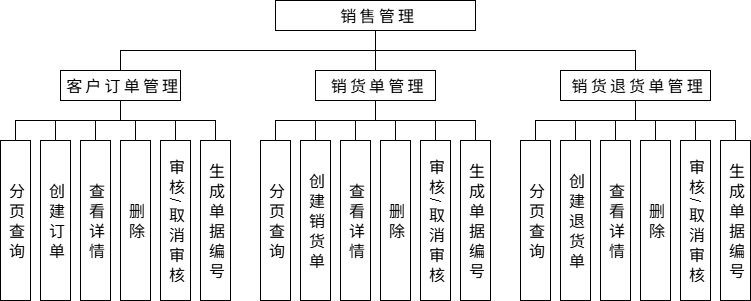

The diagram above was exported from draw.io. Its source (the exported page's mxGraphModel, read from the mxfile embedded in the PNG):
<mxGraphModel dx="544" dy="820" grid="1" gridSize="10" guides="1" tooltips="1" connect="1" arrows="1" fold="1" page="1" pageScale="1" pageWidth="827" pageHeight="1169" math="0" shadow="0">
  <root>
    <mxCell id="0" />
    <mxCell id="1" parent="0" />
    <mxCell id="TK1MOP3ysApwRLtLUK82-133" edge="1" parent="1" source="TK1MOP3ysApwRLtLUK82-129" style="edgeStyle=orthogonalEdgeStyle;rounded=0;orthogonalLoop=1;jettySize=auto;html=1;exitX=0.5;exitY=1;exitDx=0;exitDy=0;entryX=0.5;entryY=0;entryDx=0;entryDy=0;endArrow=none;endFill=0;" target="TK1MOP3ysApwRLtLUK82-131">
      <mxGeometry relative="1" as="geometry" />
    </mxCell>
    <mxCell id="TK1MOP3ysApwRLtLUK82-134" edge="1" parent="1" source="TK1MOP3ysApwRLtLUK82-129" style="edgeStyle=orthogonalEdgeStyle;rounded=0;orthogonalLoop=1;jettySize=auto;html=1;exitX=0.5;exitY=1;exitDx=0;exitDy=0;entryX=0.5;entryY=0;entryDx=0;entryDy=0;endArrow=none;endFill=0;" target="TK1MOP3ysApwRLtLUK82-132">
      <mxGeometry relative="1" as="geometry" />
    </mxCell>
    <mxCell id="OHBRklz0y1p_a8y1DzGB-32" edge="1" parent="1" source="TK1MOP3ysApwRLtLUK82-129" style="edgeStyle=orthogonalEdgeStyle;rounded=0;orthogonalLoop=1;jettySize=auto;html=1;exitX=0.5;exitY=0;exitDx=0;exitDy=0;entryX=0.5;entryY=1;entryDx=0;entryDy=0;endArrow=none;endFill=0;" target="OHBRklz0y1p_a8y1DzGB-31">
      <mxGeometry relative="1" as="geometry" />
    </mxCell>
    <mxCell id="TK1MOP3ysApwRLtLUK82-129" parent="1" style="rounded=0;whiteSpace=wrap;html=1;fontSize=16;fontFamily=Times New Roman;textDirection=vertical-lr;" value="客户订单管理" vertex="1">
      <mxGeometry height="30" width="120" x="60" y="290" as="geometry" />
    </mxCell>
    <mxCell id="TK1MOP3ysApwRLtLUK82-131" parent="1" style="rounded=0;whiteSpace=wrap;html=1;fontSize=16;fontFamily=Times New Roman;textDirection=vertical-lr;" value="分 页 查 询" vertex="1">
      <mxGeometry height="160" width="30" y="360" as="geometry" />
    </mxCell>
    <mxCell id="TK1MOP3ysApwRLtLUK82-132" parent="1" style="rounded=0;whiteSpace=wrap;html=1;fontSize=16;fontFamily=Times New Roman;textDirection=vertical-lr;" value="创 建 订 单" vertex="1">
      <mxGeometry height="160" width="30" x="40" y="360" as="geometry" />
    </mxCell>
    <mxCell id="TK1MOP3ysApwRLtLUK82-135" edge="1" parent="1" source="TK1MOP3ysApwRLtLUK82-129" style="edgeStyle=orthogonalEdgeStyle;rounded=0;orthogonalLoop=1;jettySize=auto;html=1;exitX=0.5;exitY=1;exitDx=0;exitDy=0;entryX=0.5;entryY=0;entryDx=0;entryDy=0;endArrow=none;endFill=0;" target="TK1MOP3ysApwRLtLUK82-136">
      <mxGeometry relative="1" as="geometry">
        <mxPoint x="185" y="360" as="sourcePoint" />
      </mxGeometry>
    </mxCell>
    <mxCell id="TK1MOP3ysApwRLtLUK82-136" parent="1" style="rounded=0;whiteSpace=wrap;html=1;fontSize=16;fontFamily=Times New Roman;textDirection=vertical-lr;" value="查 看 详 情" vertex="1">
      <mxGeometry height="160" width="30" x="80" y="360" as="geometry" />
    </mxCell>
    <mxCell id="TK1MOP3ysApwRLtLUK82-177" edge="1" parent="1" source="TK1MOP3ysApwRLtLUK82-138" style="edgeStyle=orthogonalEdgeStyle;rounded=0;orthogonalLoop=1;jettySize=auto;html=1;exitX=0.5;exitY=0;exitDx=0;exitDy=0;entryX=0.5;entryY=1;entryDx=0;entryDy=0;endArrow=none;endFill=0;" target="TK1MOP3ysApwRLtLUK82-129">
      <mxGeometry relative="1" as="geometry" />
    </mxCell>
    <mxCell id="TK1MOP3ysApwRLtLUK82-138" parent="1" style="rounded=0;whiteSpace=wrap;html=1;fontSize=16;fontFamily=Times New Roman;textDirection=vertical-lr;" value="删 除" vertex="1">
      <mxGeometry height="160" width="30" x="120" y="360" as="geometry" />
    </mxCell>
    <mxCell id="TK1MOP3ysApwRLtLUK82-141" edge="1" parent="1" source="TK1MOP3ysApwRLtLUK82-129" style="edgeStyle=orthogonalEdgeStyle;rounded=0;orthogonalLoop=1;jettySize=auto;html=1;exitX=0.5;exitY=1;exitDx=0;exitDy=0;entryX=0.5;entryY=0;entryDx=0;entryDy=0;endArrow=none;endFill=0;" target="TK1MOP3ysApwRLtLUK82-143">
      <mxGeometry relative="1" as="geometry">
        <mxPoint x="255" y="360" as="sourcePoint" />
      </mxGeometry>
    </mxCell>
    <mxCell id="TK1MOP3ysApwRLtLUK82-142" edge="1" parent="1" source="TK1MOP3ysApwRLtLUK82-129" style="edgeStyle=orthogonalEdgeStyle;rounded=0;orthogonalLoop=1;jettySize=auto;html=1;exitX=0.5;exitY=1;exitDx=0;exitDy=0;entryX=0.5;entryY=0;entryDx=0;entryDy=0;endArrow=none;endFill=0;" target="TK1MOP3ysApwRLtLUK82-144">
      <mxGeometry relative="1" as="geometry">
        <mxPoint x="255" y="360" as="sourcePoint" />
      </mxGeometry>
    </mxCell>
    <mxCell id="TK1MOP3ysApwRLtLUK82-143" parent="1" style="rounded=0;whiteSpace=wrap;html=1;fontSize=16;fontFamily=Times New Roman;textDirection=vertical-lr;" value="审 核 / 取 消 审 核" vertex="1">
      <mxGeometry height="160" width="30" x="160" y="360" as="geometry" />
    </mxCell>
    <mxCell id="TK1MOP3ysApwRLtLUK82-144" parent="1" style="rounded=0;whiteSpace=wrap;html=1;fontSize=16;fontFamily=Times New Roman;textDirection=vertical-lr;" value="生 成 单 据 编 号" vertex="1">
      <mxGeometry height="160" width="30" x="200" y="360" as="geometry" />
    </mxCell>
    <mxCell id="OHBRklz0y1p_a8y1DzGB-1" edge="1" parent="1" source="OHBRklz0y1p_a8y1DzGB-3" style="edgeStyle=orthogonalEdgeStyle;rounded=0;orthogonalLoop=1;jettySize=auto;html=1;exitX=0.5;exitY=1;exitDx=0;exitDy=0;entryX=0.5;entryY=0;entryDx=0;entryDy=0;endArrow=none;endFill=0;" target="OHBRklz0y1p_a8y1DzGB-4">
      <mxGeometry relative="1" as="geometry" />
    </mxCell>
    <mxCell id="OHBRklz0y1p_a8y1DzGB-2" edge="1" parent="1" source="OHBRklz0y1p_a8y1DzGB-3" style="edgeStyle=orthogonalEdgeStyle;rounded=0;orthogonalLoop=1;jettySize=auto;html=1;exitX=0.5;exitY=1;exitDx=0;exitDy=0;entryX=0.5;entryY=0;entryDx=0;entryDy=0;endArrow=none;endFill=0;" target="OHBRklz0y1p_a8y1DzGB-5">
      <mxGeometry relative="1" as="geometry" />
    </mxCell>
    <mxCell id="OHBRklz0y1p_a8y1DzGB-33" edge="1" parent="1" source="OHBRklz0y1p_a8y1DzGB-3" style="edgeStyle=orthogonalEdgeStyle;rounded=0;orthogonalLoop=1;jettySize=auto;html=1;exitX=0.5;exitY=0;exitDx=0;exitDy=0;entryX=0.5;entryY=1;entryDx=0;entryDy=0;endArrow=none;endFill=0;" target="OHBRklz0y1p_a8y1DzGB-31">
      <mxGeometry relative="1" as="geometry" />
    </mxCell>
    <mxCell id="OHBRklz0y1p_a8y1DzGB-3" parent="1" style="rounded=0;whiteSpace=wrap;html=1;fontSize=16;fontFamily=Times New Roman;textDirection=vertical-lr;" value="销货单管理" vertex="1">
      <mxGeometry height="30" width="120" x="315" y="290" as="geometry" />
    </mxCell>
    <mxCell id="OHBRklz0y1p_a8y1DzGB-4" parent="1" style="rounded=0;whiteSpace=wrap;html=1;fontSize=16;fontFamily=Times New Roman;textDirection=vertical-lr;" value="分 页 查 询" vertex="1">
      <mxGeometry height="160" width="30" x="260" y="360" as="geometry" />
    </mxCell>
    <mxCell id="OHBRklz0y1p_a8y1DzGB-5" parent="1" style="rounded=0;whiteSpace=wrap;html=1;fontSize=16;fontFamily=Times New Roman;textDirection=vertical-lr;" value="创 建 销 货 单" vertex="1">
      <mxGeometry height="160" width="30" x="300" y="360" as="geometry" />
    </mxCell>
    <mxCell id="OHBRklz0y1p_a8y1DzGB-6" edge="1" parent="1" source="OHBRklz0y1p_a8y1DzGB-3" style="edgeStyle=orthogonalEdgeStyle;rounded=0;orthogonalLoop=1;jettySize=auto;html=1;exitX=0.5;exitY=1;exitDx=0;exitDy=0;entryX=0.5;entryY=0;entryDx=0;entryDy=0;endArrow=none;endFill=0;" target="OHBRklz0y1p_a8y1DzGB-7">
      <mxGeometry relative="1" as="geometry">
        <mxPoint x="445" y="360" as="sourcePoint" />
      </mxGeometry>
    </mxCell>
    <mxCell id="OHBRklz0y1p_a8y1DzGB-7" parent="1" style="rounded=0;whiteSpace=wrap;html=1;fontSize=16;fontFamily=Times New Roman;textDirection=vertical-lr;" value="查 看 详 情" vertex="1">
      <mxGeometry height="160" width="30" x="340" y="360" as="geometry" />
    </mxCell>
    <mxCell id="OHBRklz0y1p_a8y1DzGB-8" edge="1" parent="1" source="OHBRklz0y1p_a8y1DzGB-9" style="edgeStyle=orthogonalEdgeStyle;rounded=0;orthogonalLoop=1;jettySize=auto;html=1;exitX=0.5;exitY=0;exitDx=0;exitDy=0;entryX=0.5;entryY=1;entryDx=0;entryDy=0;endArrow=none;endFill=0;" target="OHBRklz0y1p_a8y1DzGB-3">
      <mxGeometry relative="1" as="geometry" />
    </mxCell>
    <mxCell id="OHBRklz0y1p_a8y1DzGB-9" parent="1" style="rounded=0;whiteSpace=wrap;html=1;fontSize=16;fontFamily=Times New Roman;textDirection=vertical-lr;" value="删 除" vertex="1">
      <mxGeometry height="160" width="30" x="380" y="360" as="geometry" />
    </mxCell>
    <mxCell id="OHBRklz0y1p_a8y1DzGB-10" edge="1" parent="1" source="OHBRklz0y1p_a8y1DzGB-3" style="edgeStyle=orthogonalEdgeStyle;rounded=0;orthogonalLoop=1;jettySize=auto;html=1;exitX=0.5;exitY=1;exitDx=0;exitDy=0;entryX=0.5;entryY=0;entryDx=0;entryDy=0;endArrow=none;endFill=0;" target="OHBRklz0y1p_a8y1DzGB-12">
      <mxGeometry relative="1" as="geometry">
        <mxPoint x="515" y="360" as="sourcePoint" />
      </mxGeometry>
    </mxCell>
    <mxCell id="OHBRklz0y1p_a8y1DzGB-11" edge="1" parent="1" source="OHBRklz0y1p_a8y1DzGB-3" style="edgeStyle=orthogonalEdgeStyle;rounded=0;orthogonalLoop=1;jettySize=auto;html=1;exitX=0.5;exitY=1;exitDx=0;exitDy=0;entryX=0.5;entryY=0;entryDx=0;entryDy=0;endArrow=none;endFill=0;" target="OHBRklz0y1p_a8y1DzGB-13">
      <mxGeometry relative="1" as="geometry">
        <mxPoint x="515" y="360" as="sourcePoint" />
      </mxGeometry>
    </mxCell>
    <mxCell id="OHBRklz0y1p_a8y1DzGB-12" parent="1" style="rounded=0;whiteSpace=wrap;html=1;fontSize=16;fontFamily=Times New Roman;textDirection=vertical-lr;" value="审 核 / 取 消 审 核" vertex="1">
      <mxGeometry height="160" width="30" x="420" y="360" as="geometry" />
    </mxCell>
    <mxCell id="OHBRklz0y1p_a8y1DzGB-13" parent="1" style="rounded=0;whiteSpace=wrap;html=1;fontSize=16;fontFamily=Times New Roman;textDirection=vertical-lr;" value="生 成 单 据 编 号" vertex="1">
      <mxGeometry height="160" width="30" x="460" y="360" as="geometry" />
    </mxCell>
    <mxCell id="OHBRklz0y1p_a8y1DzGB-16" edge="1" parent="1" source="OHBRklz0y1p_a8y1DzGB-18" style="edgeStyle=orthogonalEdgeStyle;rounded=0;orthogonalLoop=1;jettySize=auto;html=1;exitX=0.5;exitY=1;exitDx=0;exitDy=0;entryX=0.5;entryY=0;entryDx=0;entryDy=0;endArrow=none;endFill=0;" target="OHBRklz0y1p_a8y1DzGB-19">
      <mxGeometry relative="1" as="geometry" />
    </mxCell>
    <mxCell id="OHBRklz0y1p_a8y1DzGB-17" edge="1" parent="1" source="OHBRklz0y1p_a8y1DzGB-18" style="edgeStyle=orthogonalEdgeStyle;rounded=0;orthogonalLoop=1;jettySize=auto;html=1;exitX=0.5;exitY=1;exitDx=0;exitDy=0;entryX=0.5;entryY=0;entryDx=0;entryDy=0;endArrow=none;endFill=0;" target="OHBRklz0y1p_a8y1DzGB-20">
      <mxGeometry relative="1" as="geometry" />
    </mxCell>
    <mxCell id="OHBRklz0y1p_a8y1DzGB-34" edge="1" parent="1" source="OHBRklz0y1p_a8y1DzGB-18" style="edgeStyle=orthogonalEdgeStyle;rounded=0;orthogonalLoop=1;jettySize=auto;html=1;exitX=0.5;exitY=0;exitDx=0;exitDy=0;entryX=0.5;entryY=1;entryDx=0;entryDy=0;endArrow=none;endFill=0;" target="OHBRklz0y1p_a8y1DzGB-31">
      <mxGeometry relative="1" as="geometry" />
    </mxCell>
    <mxCell id="OHBRklz0y1p_a8y1DzGB-18" parent="1" style="rounded=0;whiteSpace=wrap;html=1;fontSize=16;fontFamily=Times New Roman;textDirection=vertical-lr;" value="销货退货单管理" vertex="1">
      <mxGeometry height="30" width="150" x="560" y="290" as="geometry" />
    </mxCell>
    <mxCell id="OHBRklz0y1p_a8y1DzGB-19" parent="1" style="rounded=0;whiteSpace=wrap;html=1;fontSize=16;fontFamily=Times New Roman;textDirection=vertical-lr;" value="分 页 查 询" vertex="1">
      <mxGeometry height="160" width="30" x="520" y="360" as="geometry" />
    </mxCell>
    <mxCell id="OHBRklz0y1p_a8y1DzGB-20" parent="1" style="rounded=0;whiteSpace=wrap;html=1;fontSize=16;fontFamily=Times New Roman;textDirection=vertical-lr;" value="创 建 退 货 单" vertex="1">
      <mxGeometry height="160" width="30" x="560" y="360" as="geometry" />
    </mxCell>
    <mxCell id="OHBRklz0y1p_a8y1DzGB-21" edge="1" parent="1" source="OHBRklz0y1p_a8y1DzGB-18" style="edgeStyle=orthogonalEdgeStyle;rounded=0;orthogonalLoop=1;jettySize=auto;html=1;exitX=0.5;exitY=1;exitDx=0;exitDy=0;entryX=0.5;entryY=0;entryDx=0;entryDy=0;endArrow=none;endFill=0;" target="OHBRklz0y1p_a8y1DzGB-22">
      <mxGeometry relative="1" as="geometry">
        <mxPoint x="705" y="360" as="sourcePoint" />
      </mxGeometry>
    </mxCell>
    <mxCell id="OHBRklz0y1p_a8y1DzGB-22" parent="1" style="rounded=0;whiteSpace=wrap;html=1;fontSize=16;fontFamily=Times New Roman;textDirection=vertical-lr;" value="查 看 详 情" vertex="1">
      <mxGeometry height="160" width="30" x="600" y="360" as="geometry" />
    </mxCell>
    <mxCell id="OHBRklz0y1p_a8y1DzGB-23" edge="1" parent="1" source="OHBRklz0y1p_a8y1DzGB-24" style="edgeStyle=orthogonalEdgeStyle;rounded=0;orthogonalLoop=1;jettySize=auto;html=1;exitX=0.5;exitY=0;exitDx=0;exitDy=0;entryX=0.5;entryY=1;entryDx=0;entryDy=0;endArrow=none;endFill=0;" target="OHBRklz0y1p_a8y1DzGB-18">
      <mxGeometry relative="1" as="geometry" />
    </mxCell>
    <mxCell id="OHBRklz0y1p_a8y1DzGB-24" parent="1" style="rounded=0;whiteSpace=wrap;html=1;fontSize=16;fontFamily=Times New Roman;textDirection=vertical-lr;" value="删 除" vertex="1">
      <mxGeometry height="160" width="30" x="640" y="360" as="geometry" />
    </mxCell>
    <mxCell id="OHBRklz0y1p_a8y1DzGB-25" edge="1" parent="1" source="OHBRklz0y1p_a8y1DzGB-18" style="edgeStyle=orthogonalEdgeStyle;rounded=0;orthogonalLoop=1;jettySize=auto;html=1;exitX=0.5;exitY=1;exitDx=0;exitDy=0;entryX=0.5;entryY=0;entryDx=0;entryDy=0;endArrow=none;endFill=0;" target="OHBRklz0y1p_a8y1DzGB-27">
      <mxGeometry relative="1" as="geometry">
        <mxPoint x="775" y="360" as="sourcePoint" />
      </mxGeometry>
    </mxCell>
    <mxCell id="OHBRklz0y1p_a8y1DzGB-26" edge="1" parent="1" source="OHBRklz0y1p_a8y1DzGB-18" style="edgeStyle=orthogonalEdgeStyle;rounded=0;orthogonalLoop=1;jettySize=auto;html=1;exitX=0.5;exitY=1;exitDx=0;exitDy=0;entryX=0.5;entryY=0;entryDx=0;entryDy=0;endArrow=none;endFill=0;" target="OHBRklz0y1p_a8y1DzGB-28">
      <mxGeometry relative="1" as="geometry">
        <mxPoint x="775" y="360" as="sourcePoint" />
      </mxGeometry>
    </mxCell>
    <mxCell id="OHBRklz0y1p_a8y1DzGB-27" parent="1" style="rounded=0;whiteSpace=wrap;html=1;fontSize=16;fontFamily=Times New Roman;textDirection=vertical-lr;" value="审 核 / 取 消 审 核" vertex="1">
      <mxGeometry height="160" width="30" x="680" y="360" as="geometry" />
    </mxCell>
    <mxCell id="OHBRklz0y1p_a8y1DzGB-28" parent="1" style="rounded=0;whiteSpace=wrap;html=1;fontSize=16;fontFamily=Times New Roman;textDirection=vertical-lr;" value="生 成 单 据 编 号" vertex="1">
      <mxGeometry height="160" width="30" x="720" y="360" as="geometry" />
    </mxCell>
    <mxCell id="OHBRklz0y1p_a8y1DzGB-31" parent="1" style="rounded=0;whiteSpace=wrap;html=1;fontSize=16;fontFamily=Times New Roman;textDirection=vertical-lr;" value="销售管理" vertex="1">
      <mxGeometry height="30" width="200" x="275" y="220" as="geometry" />
    </mxCell>
  </root>
</mxGraphModel>